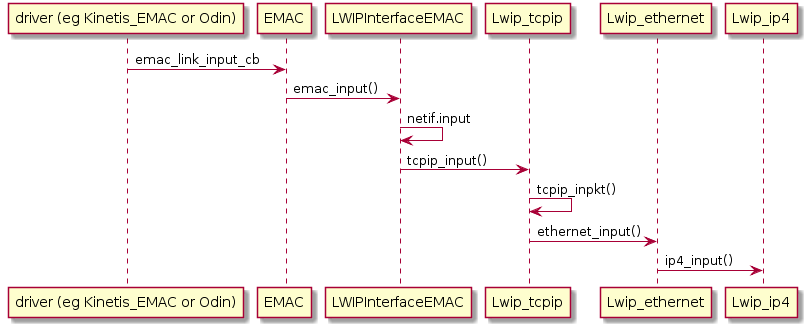

The diagram above was rendered by PlantUML. Its source (embedded in the PNG):
@startuml
"driver (eg Kinetis_EMAC or Odin)" -> EMAC : emac_link_input_cb
EMAC -> LWIPInterfaceEMAC : emac_input()
LWIPInterfaceEMAC -> LWIPInterfaceEMAC : netif.input
LWIPInterfaceEMAC -> Lwip_tcpip : tcpip_input()
Lwip_tcpip -> Lwip_tcpip : tcpip_inpkt() 
Lwip_tcpip -> Lwip_ethernet : ethernet_input() 
Lwip_ethernet -> Lwip_ip4: ip4_input()
@enduml